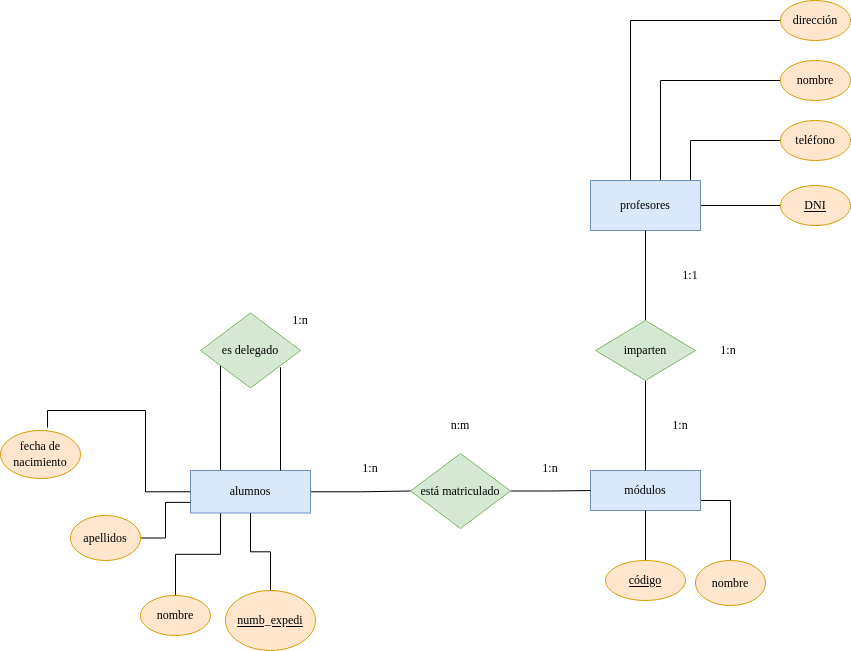

The diagram above was exported from draw.io. Its source (the exported page's mxGraphModel, read from the mxfile embedded in the PNG):
<mxGraphModel dx="2261" dy="1964" grid="1" gridSize="10" guides="1" tooltips="1" connect="1" arrows="1" fold="1" page="1" pageScale="1" pageWidth="827" pageHeight="1169" math="0" shadow="0">
  <root>
    <mxCell id="0" />
    <mxCell id="1" parent="0" />
    <mxCell id="0_cqmwqC49cyIM8bCKRw-16" style="edgeStyle=orthogonalEdgeStyle;rounded=0;orthogonalLoop=1;jettySize=auto;html=1;exitX=1;exitY=0.5;exitDx=0;exitDy=0;endArrow=none;endFill=0;" edge="1" parent="1" source="0_cqmwqC49cyIM8bCKRw-1" target="0_cqmwqC49cyIM8bCKRw-7">
      <mxGeometry relative="1" as="geometry" />
    </mxCell>
    <mxCell id="0_cqmwqC49cyIM8bCKRw-20" style="edgeStyle=orthogonalEdgeStyle;rounded=0;orthogonalLoop=1;jettySize=auto;html=1;exitX=1;exitY=0.5;exitDx=0;exitDy=0;entryX=0;entryY=0.5;entryDx=0;entryDy=0;endArrow=none;endFill=0;" edge="1" parent="1" source="0_cqmwqC49cyIM8bCKRw-1" target="0_cqmwqC49cyIM8bCKRw-17">
      <mxGeometry relative="1" as="geometry">
        <mxPoint x="610" y="40" as="targetPoint" />
        <Array as="points">
          <mxPoint x="500" y="155" />
          <mxPoint x="500" y="30" />
        </Array>
      </mxGeometry>
    </mxCell>
    <mxCell id="0_cqmwqC49cyIM8bCKRw-21" style="edgeStyle=orthogonalEdgeStyle;rounded=0;orthogonalLoop=1;jettySize=auto;html=1;entryX=0;entryY=0.5;entryDx=0;entryDy=0;endArrow=none;endFill=0;" edge="1" parent="1" source="0_cqmwqC49cyIM8bCKRw-1" target="0_cqmwqC49cyIM8bCKRw-19">
      <mxGeometry relative="1" as="geometry">
        <Array as="points">
          <mxPoint x="530" y="90" />
        </Array>
      </mxGeometry>
    </mxCell>
    <mxCell id="0_cqmwqC49cyIM8bCKRw-23" style="edgeStyle=orthogonalEdgeStyle;rounded=0;orthogonalLoop=1;jettySize=auto;html=1;endArrow=none;endFill=0;" edge="1" parent="1" target="0_cqmwqC49cyIM8bCKRw-18">
      <mxGeometry relative="1" as="geometry">
        <mxPoint x="470" y="130" as="sourcePoint" />
        <mxPoint x="560" y="-30" as="targetPoint" />
        <Array as="points">
          <mxPoint x="470" y="-30" />
        </Array>
      </mxGeometry>
    </mxCell>
    <mxCell id="0_cqmwqC49cyIM8bCKRw-1" value="&lt;font face=&quot;Times New Roman&quot;&gt;profesores&lt;/font&gt;" style="whiteSpace=wrap;html=1;align=center;fillColor=#dae8fc;strokeColor=#6c8ebf;" vertex="1" parent="1">
      <mxGeometry x="430" y="130" width="110" height="50" as="geometry" />
    </mxCell>
    <mxCell id="0_cqmwqC49cyIM8bCKRw-11" style="edgeStyle=orthogonalEdgeStyle;rounded=0;orthogonalLoop=1;jettySize=auto;html=1;endArrow=none;endFill=0;" edge="1" parent="1" source="0_cqmwqC49cyIM8bCKRw-2" target="0_cqmwqC49cyIM8bCKRw-6">
      <mxGeometry relative="1" as="geometry" />
    </mxCell>
    <mxCell id="0_cqmwqC49cyIM8bCKRw-27" style="edgeStyle=orthogonalEdgeStyle;rounded=0;orthogonalLoop=1;jettySize=auto;html=1;exitX=0.25;exitY=1;exitDx=0;exitDy=0;entryX=0.5;entryY=0;entryDx=0;entryDy=0;endArrow=none;endFill=0;" edge="1" parent="1" source="0_cqmwqC49cyIM8bCKRw-2" target="0_cqmwqC49cyIM8bCKRw-24">
      <mxGeometry relative="1" as="geometry" />
    </mxCell>
    <mxCell id="0_cqmwqC49cyIM8bCKRw-38" style="edgeStyle=orthogonalEdgeStyle;rounded=0;orthogonalLoop=1;jettySize=auto;html=1;exitX=0.25;exitY=0;exitDx=0;exitDy=0;endArrow=none;endFill=0;" edge="1" parent="1" source="0_cqmwqC49cyIM8bCKRw-2" target="0_cqmwqC49cyIM8bCKRw-37">
      <mxGeometry relative="1" as="geometry">
        <Array as="points">
          <mxPoint x="60" y="340" />
          <mxPoint x="60" y="340" />
        </Array>
      </mxGeometry>
    </mxCell>
    <mxCell id="0_cqmwqC49cyIM8bCKRw-2" value="&lt;font face=&quot;Times New Roman&quot;&gt;alumnos&lt;/font&gt;" style="whiteSpace=wrap;html=1;align=center;fillColor=#dae8fc;strokeColor=#6c8ebf;" vertex="1" parent="1">
      <mxGeometry x="30" y="420" width="120" height="42.5" as="geometry" />
    </mxCell>
    <mxCell id="0_cqmwqC49cyIM8bCKRw-14" style="edgeStyle=orthogonalEdgeStyle;rounded=0;orthogonalLoop=1;jettySize=auto;html=1;exitX=0.5;exitY=0;exitDx=0;exitDy=0;endArrow=none;endFill=0;" edge="1" parent="1" source="0_cqmwqC49cyIM8bCKRw-3" target="0_cqmwqC49cyIM8bCKRw-4">
      <mxGeometry relative="1" as="geometry" />
    </mxCell>
    <mxCell id="0_cqmwqC49cyIM8bCKRw-33" style="edgeStyle=orthogonalEdgeStyle;rounded=0;orthogonalLoop=1;jettySize=auto;html=1;exitX=0.5;exitY=1;exitDx=0;exitDy=0;entryX=0.5;entryY=0;entryDx=0;entryDy=0;endArrow=none;endFill=0;" edge="1" parent="1" source="0_cqmwqC49cyIM8bCKRw-3" target="0_cqmwqC49cyIM8bCKRw-32">
      <mxGeometry relative="1" as="geometry">
        <Array as="points">
          <mxPoint x="485" y="450" />
          <mxPoint x="570" y="450" />
        </Array>
      </mxGeometry>
    </mxCell>
    <mxCell id="0_cqmwqC49cyIM8bCKRw-3" value="&lt;font face=&quot;Times New Roman&quot;&gt;módulos&lt;/font&gt;" style="whiteSpace=wrap;html=1;align=center;fillColor=#dae8fc;strokeColor=#6c8ebf;" vertex="1" parent="1">
      <mxGeometry x="430" y="420" width="110" height="40" as="geometry" />
    </mxCell>
    <mxCell id="0_cqmwqC49cyIM8bCKRw-15" style="edgeStyle=orthogonalEdgeStyle;rounded=0;orthogonalLoop=1;jettySize=auto;html=1;exitX=0.5;exitY=0;exitDx=0;exitDy=0;endArrow=none;endFill=0;" edge="1" parent="1" source="0_cqmwqC49cyIM8bCKRw-4" target="0_cqmwqC49cyIM8bCKRw-1">
      <mxGeometry relative="1" as="geometry" />
    </mxCell>
    <mxCell id="0_cqmwqC49cyIM8bCKRw-4" value="&lt;font face=&quot;Times New Roman&quot;&gt;imparten&lt;/font&gt;" style="shape=rhombus;perimeter=rhombusPerimeter;whiteSpace=wrap;html=1;align=center;fillColor=#d5e8d4;strokeColor=#82b366;" vertex="1" parent="1">
      <mxGeometry x="435" y="270" width="100" height="60" as="geometry" />
    </mxCell>
    <mxCell id="0_cqmwqC49cyIM8bCKRw-12" style="edgeStyle=orthogonalEdgeStyle;rounded=0;orthogonalLoop=1;jettySize=auto;html=1;exitX=1;exitY=0.5;exitDx=0;exitDy=0;endArrow=none;endFill=0;" edge="1" parent="1" source="0_cqmwqC49cyIM8bCKRw-6" target="0_cqmwqC49cyIM8bCKRw-3">
      <mxGeometry relative="1" as="geometry" />
    </mxCell>
    <mxCell id="0_cqmwqC49cyIM8bCKRw-6" value="&lt;font face=&quot;Times New Roman&quot;&gt;está matriculado&lt;/font&gt;" style="shape=rhombus;perimeter=rhombusPerimeter;whiteSpace=wrap;html=1;align=center;fillColor=#d5e8d4;strokeColor=#82b366;" vertex="1" parent="1">
      <mxGeometry x="250" y="403" width="100" height="75" as="geometry" />
    </mxCell>
    <mxCell id="0_cqmwqC49cyIM8bCKRw-7" value="&lt;font face=&quot;Times New Roman&quot;&gt;DNI&lt;/font&gt;" style="ellipse;whiteSpace=wrap;html=1;align=center;fontStyle=4;fillColor=#ffe6cc;strokeColor=#d79b00;" vertex="1" parent="1">
      <mxGeometry x="620" y="135" width="70" height="40" as="geometry" />
    </mxCell>
    <mxCell id="0_cqmwqC49cyIM8bCKRw-10" style="edgeStyle=orthogonalEdgeStyle;rounded=0;orthogonalLoop=1;jettySize=auto;html=1;exitX=0.5;exitY=0;exitDx=0;exitDy=0;entryX=0.5;entryY=1;entryDx=0;entryDy=0;endArrow=none;endFill=0;" edge="1" parent="1" source="0_cqmwqC49cyIM8bCKRw-8" target="0_cqmwqC49cyIM8bCKRw-2">
      <mxGeometry relative="1" as="geometry" />
    </mxCell>
    <mxCell id="0_cqmwqC49cyIM8bCKRw-8" value="&lt;font face=&quot;Times New Roman&quot;&gt;numb_expedi&lt;/font&gt;" style="ellipse;whiteSpace=wrap;html=1;align=center;fontStyle=4;fillColor=#ffe6cc;strokeColor=#d79b00;" vertex="1" parent="1">
      <mxGeometry x="65" y="540" width="90" height="60" as="geometry" />
    </mxCell>
    <mxCell id="0_cqmwqC49cyIM8bCKRw-13" style="edgeStyle=orthogonalEdgeStyle;rounded=0;orthogonalLoop=1;jettySize=auto;html=1;endArrow=none;endFill=0;" edge="1" parent="1" source="0_cqmwqC49cyIM8bCKRw-9" target="0_cqmwqC49cyIM8bCKRw-3">
      <mxGeometry relative="1" as="geometry" />
    </mxCell>
    <mxCell id="0_cqmwqC49cyIM8bCKRw-9" value="&lt;font face=&quot;Times New Roman&quot;&gt;código&lt;/font&gt;" style="ellipse;whiteSpace=wrap;html=1;align=center;fontStyle=4;fillColor=#ffe6cc;strokeColor=#d79b00;" vertex="1" parent="1">
      <mxGeometry x="445" y="510" width="80" height="40" as="geometry" />
    </mxCell>
    <mxCell id="0_cqmwqC49cyIM8bCKRw-17" value="&lt;font face=&quot;Times New Roman&quot;&gt;nombre&lt;/font&gt;" style="ellipse;whiteSpace=wrap;html=1;align=center;fillColor=#ffe6cc;strokeColor=#d79b00;" vertex="1" parent="1">
      <mxGeometry x="620" y="10" width="70" height="40" as="geometry" />
    </mxCell>
    <mxCell id="0_cqmwqC49cyIM8bCKRw-18" value="&lt;font face=&quot;Times New Roman&quot;&gt;dirección&lt;/font&gt;" style="ellipse;whiteSpace=wrap;html=1;align=center;fillColor=#ffe6cc;strokeColor=#d79b00;" vertex="1" parent="1">
      <mxGeometry x="620" y="-50" width="70" height="40" as="geometry" />
    </mxCell>
    <mxCell id="0_cqmwqC49cyIM8bCKRw-19" value="&lt;font face=&quot;Times New Roman&quot;&gt;teléfono&lt;/font&gt;" style="ellipse;whiteSpace=wrap;html=1;align=center;fillColor=#ffe6cc;strokeColor=#d79b00;" vertex="1" parent="1">
      <mxGeometry x="620" y="70" width="70" height="40" as="geometry" />
    </mxCell>
    <mxCell id="0_cqmwqC49cyIM8bCKRw-24" value="&lt;font face=&quot;Times New Roman&quot;&gt;nombre&lt;/font&gt;" style="ellipse;whiteSpace=wrap;html=1;align=center;fillColor=#ffe6cc;strokeColor=#d79b00;" vertex="1" parent="1">
      <mxGeometry x="-20" y="545" width="70" height="40" as="geometry" />
    </mxCell>
    <mxCell id="0_cqmwqC49cyIM8bCKRw-36" style="edgeStyle=orthogonalEdgeStyle;rounded=0;orthogonalLoop=1;jettySize=auto;html=1;entryX=0;entryY=0.75;entryDx=0;entryDy=0;endArrow=none;endFill=0;" edge="1" parent="1" source="0_cqmwqC49cyIM8bCKRw-25" target="0_cqmwqC49cyIM8bCKRw-2">
      <mxGeometry relative="1" as="geometry" />
    </mxCell>
    <mxCell id="0_cqmwqC49cyIM8bCKRw-25" value="&lt;font face=&quot;Times New Roman&quot;&gt;apellidos&lt;/font&gt;" style="ellipse;whiteSpace=wrap;html=1;align=center;fillColor=#ffe6cc;strokeColor=#d79b00;" vertex="1" parent="1">
      <mxGeometry x="-90" y="465" width="70" height="45" as="geometry" />
    </mxCell>
    <mxCell id="0_cqmwqC49cyIM8bCKRw-32" value="&lt;font face=&quot;Times New Roman&quot;&gt;nombre&lt;/font&gt;" style="ellipse;whiteSpace=wrap;html=1;align=center;fillColor=#ffe6cc;strokeColor=#d79b00;" vertex="1" parent="1">
      <mxGeometry x="535" y="510" width="70" height="45" as="geometry" />
    </mxCell>
    <mxCell id="0_cqmwqC49cyIM8bCKRw-26" value="&lt;font face=&quot;Times New Roman&quot;&gt;fecha de nacimiento&lt;br&gt;&lt;/font&gt;" style="ellipse;whiteSpace=wrap;html=1;align=center;fillColor=#ffe6cc;strokeColor=#d79b00;" vertex="1" parent="1">
      <mxGeometry x="-160" y="380" width="80" height="48" as="geometry" />
    </mxCell>
    <mxCell id="0_cqmwqC49cyIM8bCKRw-35" style="edgeStyle=orthogonalEdgeStyle;rounded=0;orthogonalLoop=1;jettySize=auto;html=1;exitX=0;exitY=0.5;exitDx=0;exitDy=0;entryX=0.588;entryY=-0.062;entryDx=0;entryDy=0;entryPerimeter=0;endArrow=none;endFill=0;" edge="1" parent="1" source="0_cqmwqC49cyIM8bCKRw-2" target="0_cqmwqC49cyIM8bCKRw-26">
      <mxGeometry relative="1" as="geometry">
        <Array as="points">
          <mxPoint x="-15" y="441" />
          <mxPoint x="-15" y="360" />
          <mxPoint x="-113" y="360" />
        </Array>
      </mxGeometry>
    </mxCell>
    <mxCell id="0_cqmwqC49cyIM8bCKRw-37" value="&lt;font face=&quot;Times New Roman&quot;&gt;es delegado&lt;br&gt;&lt;/font&gt;" style="shape=rhombus;perimeter=rhombusPerimeter;whiteSpace=wrap;html=1;align=center;fillColor=#d5e8d4;strokeColor=#82b366;" vertex="1" parent="1">
      <mxGeometry x="40" y="262.5" width="100" height="75" as="geometry" />
    </mxCell>
    <mxCell id="0_cqmwqC49cyIM8bCKRw-41" style="edgeStyle=orthogonalEdgeStyle;rounded=0;orthogonalLoop=1;jettySize=auto;html=1;exitX=0.75;exitY=0;exitDx=0;exitDy=0;endArrow=none;endFill=0;" edge="1" parent="1" source="0_cqmwqC49cyIM8bCKRw-2">
      <mxGeometry relative="1" as="geometry">
        <mxPoint x="120" y="320" as="targetPoint" />
        <Array as="points">
          <mxPoint x="120" y="317" />
        </Array>
      </mxGeometry>
    </mxCell>
    <mxCell id="0_cqmwqC49cyIM8bCKRw-42" value="&lt;font face=&quot;Times New Roman&quot;&gt;1:n&lt;/font&gt;" style="text;html=1;strokeColor=none;fillColor=none;align=center;verticalAlign=middle;whiteSpace=wrap;rounded=0;" vertex="1" parent="1">
      <mxGeometry x="180" y="403" width="60" height="30" as="geometry" />
    </mxCell>
    <mxCell id="0_cqmwqC49cyIM8bCKRw-43" value="&lt;font face=&quot;Times New Roman&quot;&gt;1:n&lt;/font&gt;" style="text;html=1;strokeColor=none;fillColor=none;align=center;verticalAlign=middle;whiteSpace=wrap;rounded=0;" vertex="1" parent="1">
      <mxGeometry x="360" y="403" width="60" height="30" as="geometry" />
    </mxCell>
    <mxCell id="0_cqmwqC49cyIM8bCKRw-44" value="&lt;font face=&quot;Times New Roman&quot;&gt;1:n&lt;/font&gt;" style="text;html=1;strokeColor=none;fillColor=none;align=center;verticalAlign=middle;whiteSpace=wrap;rounded=0;" vertex="1" parent="1">
      <mxGeometry x="490" y="360" width="60" height="30" as="geometry" />
    </mxCell>
    <mxCell id="0_cqmwqC49cyIM8bCKRw-45" value="&lt;font face=&quot;Times New Roman&quot;&gt;1:1&lt;/font&gt;" style="text;html=1;strokeColor=none;fillColor=none;align=center;verticalAlign=middle;whiteSpace=wrap;rounded=0;" vertex="1" parent="1">
      <mxGeometry x="500" y="210" width="60" height="30" as="geometry" />
    </mxCell>
    <mxCell id="0_cqmwqC49cyIM8bCKRw-46" value="&lt;font face=&quot;Times New Roman&quot;&gt;1:n&lt;/font&gt;" style="text;html=1;strokeColor=none;fillColor=none;align=center;verticalAlign=middle;whiteSpace=wrap;rounded=0;" vertex="1" parent="1">
      <mxGeometry x="538" y="285" width="60" height="30" as="geometry" />
    </mxCell>
    <mxCell id="0_cqmwqC49cyIM8bCKRw-47" value="&lt;font face=&quot;Times New Roman&quot;&gt;n:m&lt;/font&gt;" style="text;html=1;strokeColor=none;fillColor=none;align=center;verticalAlign=middle;whiteSpace=wrap;rounded=0;" vertex="1" parent="1">
      <mxGeometry x="270" y="360" width="60" height="30" as="geometry" />
    </mxCell>
    <mxCell id="0_cqmwqC49cyIM8bCKRw-50" value="&lt;font face=&quot;Times New Roman&quot;&gt;1:n&lt;/font&gt;" style="text;html=1;strokeColor=none;fillColor=none;align=center;verticalAlign=middle;whiteSpace=wrap;rounded=0;" vertex="1" parent="1">
      <mxGeometry x="110" y="255" width="60" height="30" as="geometry" />
    </mxCell>
  </root>
</mxGraphModel>